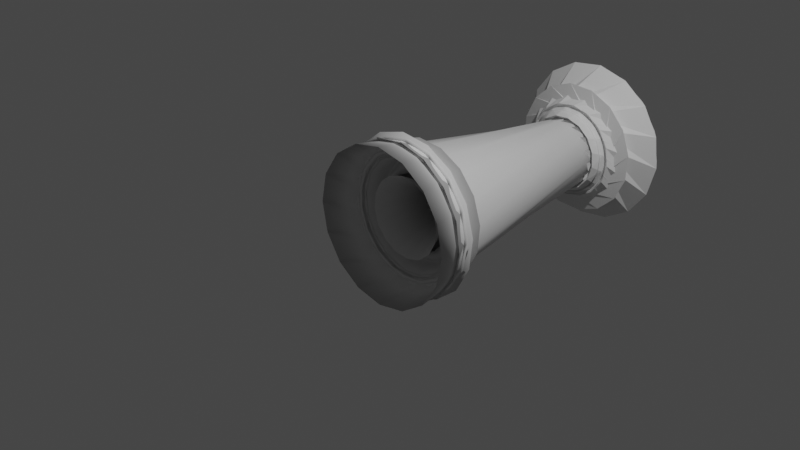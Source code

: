 # Source: rook2.blend  (saved by Blender 3.3.6; exported with 4.5.12 LTS)
import bpy
from mathutils import Matrix  # noqa: F401  (used for matrix-valued properties, if any)

bpy.ops.wm.read_factory_settings(use_empty=True)
scene = bpy.context.scene
scene.name = 'Scene'

# ---- collections
col_collection = bpy.data.collections.new('Collection'); scene.collection.children.link(col_collection)

# ---- world
world_world = bpy.data.worlds.new('World'); scene.world = world_world
world_world.use_nodes = True; world_world.node_tree.nodes.clear()
_N = world_world.node_tree.nodes; _L = world_world.node_tree.links
n0 = _N.new('ShaderNodeOutputWorld'); n0.name = 'World Output'; n0.location = (300, 300)
n1 = _N.new('ShaderNodeBackground'); n1.name = 'Background'; n1.location = (10, 300)
n1.inputs[0].default_value = (0.05088, 0.05088, 0.05088, 1.0)
_L.new(n1.outputs[0], n0.inputs[0])
n0.is_active_output = True
world_world.color = (0.05088, 0.05088, 0.05088)
world_world.use_sun_shadow = False
world_world.sun_shadow_jitter_overblur = 0.0

# ---- cameras
cam_camera = bpy.data.cameras.new('Camera')
cam_camera.clip_end = 100.0
cam_camera.ortho_scale = 7.314

# ---- lights
light_light = bpy.data.lights.new('Light', 'POINT')
light_light.transmission_factor = 0.0
light_light.energy = 1000.0
light_light.shadow_soft_size = 0.1
light_light.shadow_maximum_resolution = 0.006
light_light.use_absolute_resolution = True

# ---- meshes
me_vert = bpy.data.meshes.new('Vert')
me_vert.from_pydata([(2.68, 0.1836, 0.1389), (2.766, 0.294, -0.1305), (2.209, 0.3853, -0.02508), (2.718, 0.3606, 0.26), (2.654, 0.3542, 0.2855), (2.663, 0.3751, 0.2867), (2.65, 0.3825, 0.3174), (2.669, 0.2759, 0.2335), (2.647, 0.2934, 0.2643), (0.3499, 0.2749, 0.6541), (0.329, 0.2617, 0.6818), (0.2234, 0.2631, 0.6021), (0.1892, 0.3094, 0.6335), (0.1829, 0.3124, 0.6476), (0.07756, 0.3165, 0.5694), (0.3306, 0.2832, 0.6964), (0.3549, 0.3326, 0.6918), (0.3794, 0.3557, 0.6655), (0.2791, 0.372, 0.588), (-0.2673, 0.3234, 0.8171), (0.3742, 0.3689, 0.6857), (0.2828, 0.3954, 0.6002), (0.2688, 0.406, 0.6346), (0.2015, 0.4052, 0.6886), (0.1854, 0.4121, 0.7238), (0.1811, 0.403, 0.7312), (0.1736, 0.3925, 0.7296), (0.1469, 0.3617, 0.7536), (0.1363, 0.4056, 0.8086), (0.1262, 0.3271, 0.7635), (0.1157, 0.3351, 0.7893), (0.1051, 0.2878, 0.7703), (0.1118, 0.2865, 0.757), (-0.02496, 0.2807, 0.8342), (0.09881, 0.2414, 0.7443), (0.1105, 0.2503, 0.7301), (0.09872, 0.2298, 0.7351), (0.1035, 0.2072, 0.708), (0.1174, 0.2257, 0.6975), (0.1066, 0.1969, 0.694), (0.1167, 0.1833, 0.6644), (0.1306, 0.2057, 0.657), (0.1223, 0.1787, 0.6503), (0.136, 0.1731, 0.6206), (0.1446, 0.1922, 0.6203), (0.1405, 0.1689, 0.6089), (0.3294, 0.1248, 0.57), (0.3549, 0.1377, 0.5337), (0.3413, 0.1094, 0.5357), (0.2528, 0.1025, 0.4177), (0.3581, 0.1012, 0.4982), (0.3721, 0.1314, 0.4969), (0.6693, 0.2176, 0.09329), (0.3726, 0.05644, 0.4353), (0.6733, 0.142, 0.02455), (0.08342, 0.4557, -0.03415), (2.819, -0.351, -0.105), (3.093, -0.3818, -0.02868), (2.819, -0.3454, -0.03645), (3.093, -0.3759, 0.04335), (2.811, -0.3199, 0.1142), (2.732, -0.3851, 0.2837), (2.844, -0.3024, 0.08643), (2.812, -0.1929, 0.7422), (2.805, -0.2936, 0.2057), (3.215, -0.1087, -0.01447), (2.9, -0.2189, 0.2034), (3.165, 0.003876, 0.006248), (2.805, -0.1542, 0.302), (3.124, -0.1643, 0.3151), (2.863, -0.08032, 0.3303), (3.124, -0.09412, 0.3376), (2.805, 0.01146, 0.3377), (3.054, -0.01624, 0.343), (2.805, 0.09632, 0.3307), (3.064, 0.08483, 0.4183), (2.7, 0.1724, 0.5285), (3.11, -0.07641, 0.9433), (2.7, 0.2466, 0.4903), (3.147, -0.004456, 0.915), (2.729, 0.316, 0.4388), (2.931, 0.04401, -0.02796), (2.729, 0.3711, 0.3739), (2.981, 0.03064, -0.04404), (2.7, 0.4064, 0.3017), (3.138, 0.4205, 0.1578), (2.585, 0.3823, 0.2208), (3.102, -0.05542, -0.008606), (2.7, 0.4414, 0.1393), (3.058, 0.3499, -0.01192), (2.7, 0.4345, 0.05611), (3.018, -0.01677, 0.02806), (2.753, 0.3248, -0.02938), (3.183, -0.004429, 0.006237), (2.715, 0.2811, -0.09589), (2.791, -0.02069, 0.002126), (2.715, 0.2402, -0.1475), (2.963, -0.02566, -0.01874), (2.715, 0.1899, -0.19), (3.128, 0.1992, -0.3411), (2.715, 0.1323, -0.222), (3.089, -0.08465, 0.004739), (2.715, 0.06961, -0.2421), (2.879, 0.01434, -0.4321), (2.816, 0.005743, -0.4488), (3.093, -0.007405, -0.3915), (2.819, -0.06305, -0.4449), (3.093, -0.07943, -0.3856), (2.819, -0.1292, -0.426), (3.093, -0.1489, -0.3657), (2.819, -0.1904, -0.3945), (3.093, -0.2132, -0.3326), (2.819, -0.2443, -0.3517), (3.093, -0.2698, -0.2877), (2.819, -0.2888, -0.2992), (3.093, -0.3165, -0.2325), (2.819, -0.3222, -0.239), (3.093, -0.3516, -0.1693), (2.819, -0.3432, -0.1734), (3.093, -0.3736, -0.1005)], [(0, 1), (1, 2), (2, 3), (3, 4), (4, 5), (5, 6), (6, 7), (7, 8), (8, 9), (9, 10), (10, 11), (11, 12), (12, 13), (13, 14), (14, 15), (15, 16), (16, 17), (17, 18), (18, 19), (19, 20), (20, 21), (21, 22), (22, 23), (23, 24), (24, 25), (25, 26), (26, 27), (27, 28), (28, 29), (29, 30), (30, 31), (31, 32), (32, 33), (33, 34), (34, 35), (35, 36), (36, 37), (37, 38), (38, 39), (39, 40), (40, 41), (41, 42), (42, 43), (43, 44), (44, 45), (45, 46), (46, 47), (47, 48), (48, 49), (49, 50), (50, 51), (51, 52), (52, 53), (53, 54), (54, 55)], [(56, 57, 59, 58), (58, 59, 61, 60), (60, 61, 63, 62), (62, 63, 65, 64), (64, 65, 67, 66), (66, 67, 69, 68), (68, 69, 71, 70), (70, 71, 73, 72), (72, 73, 75, 74), (74, 75, 77, 76), (76, 77, 79, 78), (78, 79, 81, 80), (80, 81, 83, 82), (82, 83, 85, 84), (84, 85, 87, 86), (86, 87, 89, 88), (88, 89, 91, 90), (90, 91, 93, 92), (92, 93, 95, 94), (94, 95, 97, 96), (96, 97, 99, 98), (98, 99, 101, 100), (100, 101, 103, 102), (102, 103, 105, 104), (104, 105, 107, 106), (106, 107, 109, 108), (108, 109, 111, 110), (110, 111, 113, 112), (112, 113, 115, 114), (114, 115, 117, 116), (59, 57, 119, 117, 115, 113, 111, 109, 107, 105, 103, 101, 99, 97, 95, 93, 91, 89, 87, 85, 83, 81, 79, 77, 75, 73, 71, 69, 67, 65, 63, 61), (116, 117, 119, 118), (118, 119, 57, 56), (56, 58, 60, 62, 64, 66, 68, 70, 72, 74, 76, 78, 80, 82, 84, 86, 88, 90, 92, 94, 96, 98, 100, 102, 104, 106, 108, 110, 112, 114, 116, 118)])
_uv = me_vert.uv_layers.new(name='UVMap')
_uv.uv.foreach_set('vector', [1.0, 0.5, 1.0, 1.0, 0.9688, 1.0, 0.9688, 0.5, 0.9688, 0.5, 0.9688, 1.0, 0.9375, 1.0, 0.9375, 0.5, 0.9375, 0.5, 0.9375, 1.0, 0.9062, 1.0, 0.9062, 0.5, 0.9062, 0.5, 0.9062, 1.0, 0.875, 1.0, 0.875, 0.5, 0.875, 0.5, 0.875, 1.0, 0.8438, 1.0, 0.8438, 0.5, 0.8438, 0.5, 0.8438, 1.0, 0.8125, 1.0, 0.8125, 0.5, 0.8125, 0.5, 0.8125, 1.0, 0.7812, 1.0, 0.7812, 0.5, 0.7812, 0.5, 0.7812, 1.0, 0.75, 1.0, 0.75, 0.5, 0.75, 0.5, 0.75, 1.0, 0.7188, 1.0, 0.7188, 0.5, 0.7188, 0.5, 0.7188, 1.0, 0.6875, 1.0, 0.6875, 0.5, 0.6875, 0.5, 0.6875, 1.0, 0.6562, 1.0, 0.6562, 0.5, 0.6562, 0.5, 0.6562, 1.0, 0.625, 1.0, 0.625, 0.5, 0.625, 0.5, 0.625, 1.0, 0.5938, 1.0, 0.5938, 0.5, 0.5938, 0.5, 0.5938, 1.0, 0.5625, 1.0, 0.5625, 0.5, 0.5625, 0.5, 0.5625, 1.0, 0.5312, 1.0, 0.5312, 0.5, 0.5312, 0.5, 0.5312, 1.0, 0.5, 1.0, 0.5, 0.5, 0.5, 0.5, 0.5, 1.0, 0.4688, 1.0, 0.4688, 0.5, 0.4688, 0.5, 0.4688, 1.0, 0.4375, 1.0, 0.4375, 0.5, 0.4375, 0.5, 0.4375, 1.0, 0.4062, 1.0, 0.4062, 0.5, 0.4062, 0.5, 0.4062, 1.0, 0.375, 1.0, 0.375, 0.5, 0.375, 0.5, 0.375, 1.0, 0.3438, 1.0, 0.3438, 0.5, 0.3438, 0.5, 0.3438, 1.0, 0.3125, 1.0, 0.3125, 0.5, 0.3125, 0.5, 0.3125, 1.0, 0.2812, 1.0, 0.2812, 0.5, 0.2812, 0.5, 0.2812, 1.0, 0.25, 1.0, 0.25, 0.5, 0.25, 0.5, 0.25, 1.0, 0.2188, 1.0, 0.2188, 0.5, 0.2188, 0.5, 0.2188, 1.0, 0.1875, 1.0, 0.1875, 0.5, 0.1875, 0.5, 0.1875, 1.0, 0.1562, 1.0, 0.1562, 0.5, 0.1562, 0.5, 0.1562, 1.0, 0.125, 1.0, 0.125, 0.5, 0.125, 0.5, 0.125, 1.0, 0.09375, 1.0, 0.09375, 0.5, 0.09375, 0.5, 0.09375, 1.0, 0.0625, 1.0, 0.0625, 0.5, 0.2968, 0.4854, 0.25, 0.49, 0.2032, 0.4854, 0.1582, 0.4717, 0.1167, 0.4496, 0.08029, 0.4197, 0.05045, 0.3833, 0.02827, 0.3418, 0.01461, 0.2968, 0.01, 0.25, 0.01461, 0.2032, 0.02827, 0.1582, 0.05045, 0.1167, 0.08029, 0.08029, 0.1167, 0.05045, 0.1582, 0.02827, 0.2032, 0.01461, 0.25, 0.01, 0.2968, 0.01461, 0.3418, 0.02827, 0.3833, 0.05045, 0.4197, 0.08029, 0.4496, 0.1167, 0.4717, 0.1582, 0.4854, 0.2032, 0.49, 0.25, 0.4854, 0.2968, 0.4717, 0.3418, 0.4496, 0.3833, 0.4197, 0.4197, 0.3833, 0.4496, 0.3418, 0.4717, 0.0625, 0.5, 0.0625, 1.0, 0.03125, 1.0, 0.03125, 0.5, 0.03125, 0.5, 0.03125, 1.0, 0.0, 1.0, 0.0, 0.5, 0.75, 0.49, 0.7968, 0.4854, 0.8418, 0.4717, 0.8833, 0.4496, 0.9197, 0.4197, 0.9496, 0.3833, 0.9717, 0.3418, 0.9854, 0.2968, 0.99, 0.25, 0.9854, 0.2032, 0.9717, 0.1582, 0.9496, 0.1167, 0.9197, 0.08029, 0.8833, 0.05045, 0.8418, 0.02827, 0.7968, 0.01461, 0.75, 0.01, 0.7032, 0.01461, 0.6582, 0.02827, 0.6167, 0.05045, 0.5803, 0.08029, 0.5504, 0.1167, 0.5283, 0.1582, 0.5146, 0.2032, 0.51, 0.25, 0.5146, 0.2968, 0.5283, 0.3418, 0.5504, 0.3833, 0.5803, 0.4197, 0.6167, 0.4496, 0.6582, 0.4717, 0.7032, 0.4854])
me_vert.update()

# ---- objects
ob_light = bpy.data.objects.new('Light', light_light)
ob_camera = bpy.data.objects.new('Camera', cam_camera)
ob_vert = bpy.data.objects.new('Vert', me_vert)

# ---- transforms, parenting, visibility, modifiers, constraints
ob_light.location = (4.076, 1.005, 5.904)
ob_light.rotation_euler = (0.6503, 0.05522, 1.866)
ob_light.lock_rotations_4d = False
ob_light.empty_display_type = 'ARROWS'
ob_light.color = (0.0, 0.0, 0.0, 0.0)
ob_light.lineart.crease_threshold = 0.0
ob_camera.location = (7.359, -6.926, 4.958)
ob_camera.rotation_euler = (1.109, 0.0, 0.8149)
ob_camera.lock_rotations_4d = False
ob_camera.empty_display_type = 'ARROWS'
ob_camera.color = (0.0, 0.0, 0.0, 0.0)
ob_camera.display_type = 'WIRE'
ob_camera.lineart.crease_threshold = 0.0
ob_vert.location = (0.01537, -0.02318, -0.007122)
ob_vert.rotation_euler = (4.697, 3.142, 4.712)
_m = ob_vert.modifiers.new('Screw', 'SCREW')
_m.axis = 'X'

# ---- collection membership
col_collection.objects.link(ob_light)
col_collection.objects.link(ob_camera)
col_collection.objects.link(ob_vert)

# ---- scene / render settings (as saved in the file)
scene.camera = ob_camera
scene.frame_start = 1; scene.frame_end = 250; scene.frame_set(1)
scene.render.engine = 'BLENDER_EEVEE_NEXT'
scene.cycles.sampling_pattern = 'TABULATED_SOBOL'
scene.cycles.use_light_tree = False
scene.view_settings.view_transform = 'Filmic'
bpy.context.view_layer.update()
